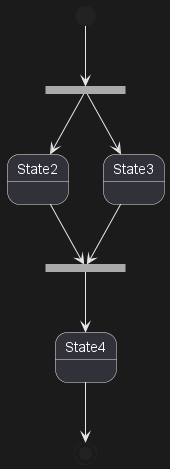

The diagram above was rendered by PlantUML. Its source (embedded in the PNG):
@startuml

state fork_state <<fork>>
[*] --> fork_state
fork_state --> State2
fork_state --> State3

state join_state <<join>>
State2 --> join_state
State3 --> join_state
join_state --> State4
State4 --> [*]

@enduml